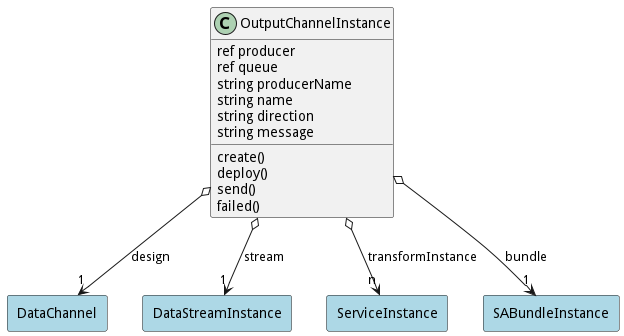

The diagram above was rendered by PlantUML. Its source (embedded in the PNG):
@startuml

class "OutputChannelInstance" as Model {
 ref producer
 ref queue
 string producerName
 string name
 string direction
 string message

 create()
 deploy()
 send()
 failed()
 
}

rectangle "DataChannel" as DataChannel #lightblue {
}

Model o--> "1" DataChannel : design


rectangle "DataStreamInstance" as DataStreamInstance #lightblue {
}

Model o--> "1" DataStreamInstance : stream


rectangle "ServiceInstance" as ServiceInstance #lightblue {
}

Model o--> "n" ServiceInstance : transformInstance


rectangle "SABundleInstance" as SABundleInstance #lightblue {
}

Model o--> "1" SABundleInstance : bundle





@enduml